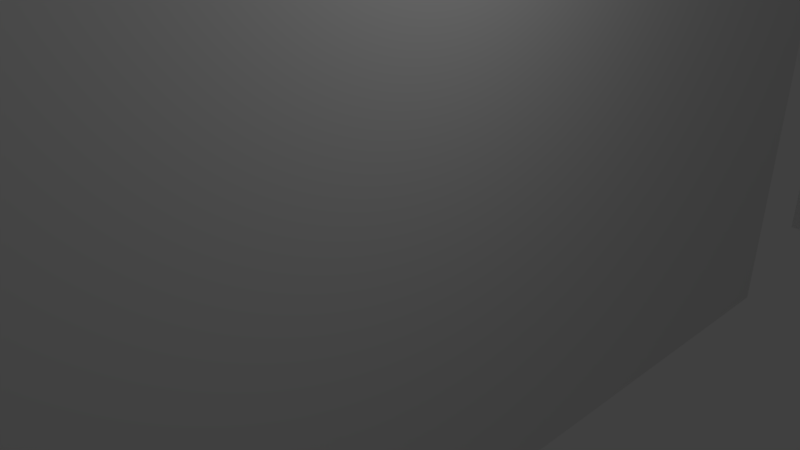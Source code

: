 # Source: sideWall.blend  (saved by Blender 2.79.0; exported with 4.5.12 LTS)
import bpy
from mathutils import Matrix  # noqa: F401  (used for matrix-valued properties, if any)

bpy.ops.wm.read_factory_settings(use_empty=True)
scene = bpy.context.scene
scene.name = 'Scene'

# ---- collections
col_collection_1 = bpy.data.collections.new('Collection 1'); scene.collection.children.link(col_collection_1)

# ---- materials (node trees are filled in below, after node groups)
mat_material = bpy.data.materials.new('Material')
mat_material.alpha_threshold = 0.0
mat_material.use_transparent_shadow = False
mat_material.roughness = 0.5
mat_material.line_color = (0.0, 0.0, 0.0, 1.0)

# ---- material node trees

# ---- world
world_world = bpy.data.worlds.new('World'); scene.world = world_world
world_world.color = (0.05088, 0.05088, 0.05088)
world_world.use_sun_shadow = False
world_world.sun_shadow_jitter_overblur = 0.0
world_world.cycles.sampling_method = 'MANUAL'

# ---- cameras
cam_camera = bpy.data.cameras.new('Camera')
cam_camera.clip_end = 100.0
cam_camera.lens = 35.0
cam_camera.sensor_width = 32.0
cam_camera.sensor_height = 18.0
cam_camera.ortho_scale = 7.314
cam_camera.dof.focus_distance = 0.0
cam_camera.dof.aperture_fstop = 128.0

# ---- lights
light_lamp = bpy.data.lights.new('Lamp', 'POINT')
light_lamp.transmission_factor = 0.0
light_lamp.cutoff_distance = 30.0
light_lamp.energy = 100.0
light_lamp.shadow_buffer_clip_start = 1.001
light_lamp.shadow_soft_size = 0.1
light_lamp.shadow_maximum_resolution = 0.006
light_lamp.use_absolute_resolution = True

# ---- meshes
me_cube = bpy.data.meshes.new('Cube')
me_cube.from_pydata([(1.0, 1.0, -1.0), (1.0, -1.0, -1.0), (-1.0, -1.0, -1.0), (-1.0, 1.0, -1.0), (1.0, 1.0, 1.0), (1.0, -1.0, 1.0), (-1.0, -1.0, 1.0), (-1.0, 1.0, 1.0), (-0.4377, 1.0, 0.7298), (-0.4377, -1.0, 0.7298), (-0.4377, 1.0, 0.8685), (-0.4377, -1.0, 0.8685), (1.0, 1.0, 0.8685), (1.0, -1.0, 0.8685), (-0.4377, 1.0, -0.8871), (-0.4377, -1.0, -0.8871), (-0.4377, 1.0, -0.7483), (-0.4377, -1.0, -0.7483), (-0.4377, 1.0, -0.8953), (-0.4377, -1.0, -0.8953), (-0.4377, 1.0, -0.7139), (-0.4377, 0.341, -0.794), (-0.4377, -1.0, -0.7139), (1.0, 1.0, -0.8953), (1.0, -1.0, -0.8953), (-0.4377, -1.0, -0.7725), (-0.4377, 1.0, -0.8046), (-0.4377, 1.0, 0.6268), (-0.4377, -1.0, 0.6268), (-0.4377, 1.0, 0.8082), (-0.4377, -0.768, 0.7459), (-0.4377, -1.0, 0.8082), (1.0, 1.0, 0.6268), (1.0, -1.0, 0.6268), (-0.4377, 1.0, 0.8082), (-0.4377, -1.0, 0.7496), (-0.4377, 0.235, 0.7298), (-0.4377, 1.0, -0.8393), (-0.4377, 1.0, -0.8393), (-0.4377, 0.1578, -0.8393), (-0.4377, -0.312, -0.8393), (-0.4377, -1.0, -0.8393), (-0.4377, 1.0, -0.6322), (-0.4377, -1.0, -0.6322), (1.0, 1.0, -0.6322), (1.0, -1.0, -0.6322), (-0.4377, -1.0, -0.8393), (-0.4377, 1.0, -0.8393), (-0.4377, -0.361, -0.7139), (-0.4377, -1.0, -0.8393), (-0.4377, 1.0, -0.7357), (-0.4377, 1.0, -0.8393), (-0.4377, 0.6674, 0.8082), (-0.4377, -0.463, 0.8082), (0.3007, 1.0, 0.6268), (-0.4377, 1.0, 0.7175), (0.5619, -1.0, 0.6268), (-0.4377, 0.6674, 0.8082), (-0.4377, -0.463, 0.8082), (-0.4377, 1.0, -0.7357), (-0.4377, -1.0, -0.7036), (-0.4377, 0.8676, -0.7336), (-0.4377, -1.0, -0.7036), (-0.4377, 1.0, -0.7357), (-0.4377, -1.0, -0.7036)], [(15, 21), (8, 29), (8, 9), (29, 31), (9, 30), (9, 31), (22, 20), (16, 38), (17, 41), (38, 40), (40, 41), (41, 46), (36, 52), (8, 27), (36, 53), (52, 53), (34, 52), (31, 53), (36, 57), (36, 58), (34, 57), (57, 58), (31, 58), (48, 50), (59, 50), (22, 62), (20, 61)], [(0, 1, 2, 3), (4, 7, 6, 5), (0, 23, 24, 1), (1, 24, 19, 15, 49, 17, 22, 60, 43, 45, 33, 56, 28, 9, 35, 31, 11, 13, 5, 6, 2), (2, 6, 7, 3), (4, 12, 10, 34, 8, 55, 27, 54, 32, 44, 42, 20, 16, 26, 47, 14, 18, 23, 0, 3, 7), (13, 12, 4, 5), (10, 11, 13, 12), (11, 10, 34, 8, 36, 35, 31), (17, 16, 26, 37, 39, 46, 25), (17, 49, 46, 25), (18, 19, 15, 14), (22, 48, 20, 50, 16, 17), (17, 16, 51, 49), (19, 18, 23, 24), (46, 39, 37, 26, 47, 14, 15), (16, 59, 20, 50), (45, 44, 32, 33), (35, 36, 9), (9, 35, 36), (9, 35, 36), (46, 49, 15), (43, 42, 20, 48, 22, 64), (47, 37, 39, 49, 17, 22, 48, 20, 63, 16, 26), (16, 63, 20, 59), (49, 51, 14, 15), (26, 47, 37, 39, 46, 49, 17, 22, 48, 20, 16), (16, 20, 63), (49, 39, 46)])
me_cube.materials.append(mat_material)
me_cube.use_remesh_preserve_volume = False
me_cube.use_remesh_preserve_attributes = False
me_cube.use_mirror_vertex_groups = False
me_cube.update()

# ---- objects
ob_lamp = bpy.data.objects.new('Lamp', light_lamp)
ob_camera = bpy.data.objects.new('Camera', cam_camera)
ob_cube = bpy.data.objects.new('Cube', me_cube)

# ---- transforms, parenting, visibility, modifiers, constraints
ob_lamp.location = (4.076, 1.005, 5.904)
ob_lamp.rotation_euler = (0.6503, 0.05522, 1.866)
ob_lamp.lock_rotations_4d = False
ob_lamp.empty_display_type = 'ARROWS'
ob_lamp.color = (0.0, 0.0, 0.0, 0.0)
ob_lamp.lineart.crease_threshold = 0.0
ob_camera.location = (7.481, -6.508, 5.344)
ob_camera.rotation_euler = (1.109, 0.0, 0.8149)
ob_camera.lock_rotations_4d = False
ob_camera.empty_display_type = 'ARROWS'
ob_camera.color = (0.0, 0.0, 0.0, 0.0)
ob_camera.display_type = 'WIRE'
ob_camera.lineart.crease_threshold = 0.0
ob_cube.location = (0.0, 0.0, 0.0)
ob_cube.rotation_euler = (0.0, 1.571, 1.571)
ob_cube.scale = (5.0, 0.465, 17.5)
ob_cube.lock_rotations_4d = False
ob_cube.empty_display_type = 'ARROWS'
ob_cube.lineart.crease_threshold = 0.0

# ---- collection membership
col_collection_1.objects.link(ob_lamp)
col_collection_1.objects.link(ob_camera)
col_collection_1.objects.link(ob_cube)

# ---- scene / render settings (as saved in the file)
scene.camera = ob_camera
scene.frame_start = 1; scene.frame_end = 250; scene.frame_set(1)
scene.render.engine = 'BLENDER_EEVEE_NEXT'
scene.render.resolution_percentage = 50
scene.render.dither_intensity = 0.0
scene.cycles.use_denoising = False
scene.cycles.samples = 128
scene.cycles.sampling_pattern = 'TABULATED_SOBOL'
scene.cycles.use_adaptive_sampling = False
scene.cycles.use_light_tree = False
scene.cycles.blur_glossy = 0.0
scene.cycles.sample_clamp_indirect = 0.0
scene.view_settings.view_transform = 'Standard'
scene.unit_settings.scale_length = 0.01
bpy.context.view_layer.update()
